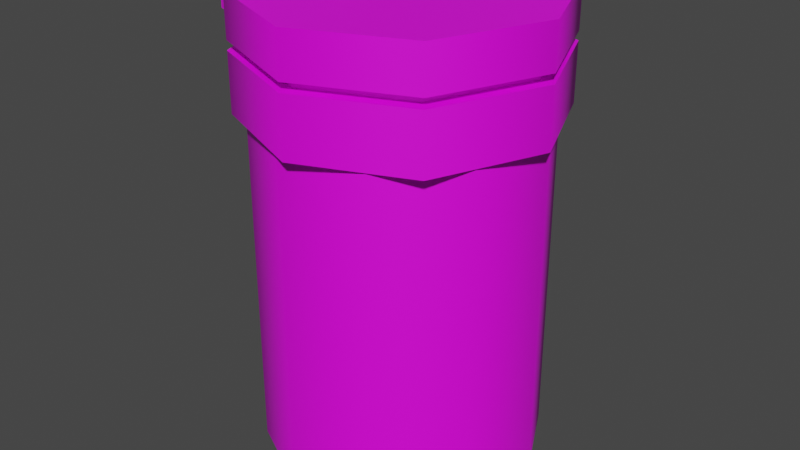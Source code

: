 # Source: bilebomb.blend  (saved by Blender 3.5.3; exported with 4.5.12 LTS)
import bpy
from mathutils import Matrix  # noqa: F401  (used for matrix-valued properties, if any)

bpy.ops.wm.read_factory_settings(use_empty=True)
scene = bpy.context.scene
scene.name = 'Scene'

# ---- images (referenced by path relative to the original .blend; pixels are not part of the script)
import os
ASSET_DIR = os.environ.get("B2B_ASSET_DIR", "")  # directory of the original .blend (textures are referenced by path, not embedded)
HERE = os.path.dirname(os.path.abspath(__file__))  # packed textures are extracted next to this script under _unpacked/

def load_image(name, relpath, width, height, colorspace="sRGB"):
    """Load a texture the original file referenced (path relative to the .blend, or extracted next to this script)."""
    p = next((c for c in (os.path.join(HERE, relpath), os.path.join(ASSET_DIR, relpath)) if relpath and os.path.exists(c)), "")
    if p:
        img = bpy.data.images.load(p, check_existing=True)
        img.name = name
    else:  # same state as the original file: an image datablock whose file is absent (Cycles renders it pink)
        img = bpy.data.images.new(name, width, height)
        img.source = "FILE"
        img.filepath = "//" + (relpath or name)
    img.colorspace_settings.name = colorspace
    return img
img_black50_png = load_image('black50.png', 'black50.png', 1024, 1024, 'sRGB')
img_green_png = load_image('green.png', 'green.png', 1024, 1024, 'sRGB')
img_blank_png = load_image('blank.png', 'blank.png', 1024, 1024, 'sRGB')
img_gray25_png = load_image('gray25.png', 'gray25.png', 1024, 1024, 'sRGB')
img_red_png = load_image('red.png', 'red.png', 1024, 1024, 'sRGB')
img_bilebombsticker_png = load_image('bilebombsticker.png', 'bilebombsticker.png', 1024, 1024, 'sRGB')
img_glass_png = load_image('glass.png', 'glass.png', 1024, 1024, 'sRGB')

# ---- materials (node trees are filled in below, after node groups)
mat_black50 = bpy.data.materials.new('black50')
mat_black50.use_transparent_shadow = False
mat_black50.diffuse_color = (0.0, 0.0, 0.0, 1.0)
mat_black50.roughness = 1.0
mat_green = bpy.data.materials.new('green')
mat_green.use_transparent_shadow = False
mat_green.diffuse_color = (0.102, 0.502, 0.251, 1.0)
mat_green.roughness = 1.0
mat_blank = bpy.data.materials.new('blank')
mat_blank.use_transparent_shadow = False
mat_blank.diffuse_color = (1.0, 1.0, 1.0, 1.0)
mat_blank.roughness = 1.0
mat_gray25 = bpy.data.materials.new('gray25')
mat_gray25.use_transparent_shadow = False
mat_gray25.diffuse_color = (0.251, 0.251, 0.251, 1.0)
mat_gray25.roughness = 1.0
mat_red = bpy.data.materials.new('red')
mat_red.use_transparent_shadow = False
mat_red.diffuse_color = (0.8353, 0.0, 0.0, 1.0)
mat_red.roughness = 1.0
mat_bilebombsticker = bpy.data.materials.new('bilebombsticker')
mat_bilebombsticker.use_transparent_shadow = False
mat_bilebombsticker.roughness = 1.0
mat_glass = bpy.data.materials.new('glass')
mat_glass.use_transparent_shadow = False
mat_glass.diffuse_color = (0.1882, 0.749, 0.749, 1.0)
mat_glass.roughness = 1.0

# ---- material node trees
mat_black50.use_nodes = True; mat_black50.node_tree.nodes.clear()
_N = mat_black50.node_tree.nodes; _L = mat_black50.node_tree.links
n0 = _N.new('ShaderNodeBsdfPrincipled'); n0.name = 'Principled BSDF'; n0.location = (10, 300)
n0.distribution = 'GGX'
n0.subsurface_method = 'RANDOM_WALK_SKIN'
n0.inputs[3].default_value = 1.45
n0.inputs[27].default_value = (0.0, 0.0, 0.0, 1.0)
n0.inputs[28].default_value = 1.0
n1 = _N.new('ShaderNodeOutputMaterial'); n1.name = 'Material Output'; n1.location = (300, 300)
n2 = _N.new('ShaderNodeTexImage'); n2.name = 'Image Texture'; n2.location = (0, 0)
n2.image = img_black50_png
_L.new(n0.outputs[0], n1.inputs[0])
_L.new(n2.outputs[0], n0.inputs[0])
n1.is_active_output = True
mat_green.use_nodes = True; mat_green.node_tree.nodes.clear()
_N = mat_green.node_tree.nodes; _L = mat_green.node_tree.links
n0 = _N.new('ShaderNodeBsdfPrincipled'); n0.name = 'Principled BSDF'; n0.location = (10, 300)
n0.distribution = 'GGX'
n0.subsurface_method = 'RANDOM_WALK_SKIN'
n0.inputs[3].default_value = 1.45
n0.inputs[27].default_value = (0.0, 0.0, 0.0, 1.0)
n0.inputs[28].default_value = 1.0
n1 = _N.new('ShaderNodeOutputMaterial'); n1.name = 'Material Output'; n1.location = (300, 300)
n2 = _N.new('ShaderNodeTexImage'); n2.name = 'Image Texture'; n2.location = (0, 0)
n2.image = img_green_png
_L.new(n0.outputs[0], n1.inputs[0])
_L.new(n2.outputs[0], n0.inputs[0])
n1.is_active_output = True
mat_blank.use_nodes = True; mat_blank.node_tree.nodes.clear()
_N = mat_blank.node_tree.nodes; _L = mat_blank.node_tree.links
n0 = _N.new('ShaderNodeBsdfPrincipled'); n0.name = 'Principled BSDF'; n0.location = (10, 300)
n0.distribution = 'GGX'
n0.subsurface_method = 'RANDOM_WALK_SKIN'
n0.inputs[3].default_value = 1.45
n0.inputs[27].default_value = (0.0, 0.0, 0.0, 1.0)
n0.inputs[28].default_value = 1.0
n1 = _N.new('ShaderNodeOutputMaterial'); n1.name = 'Material Output'; n1.location = (300, 300)
n2 = _N.new('ShaderNodeTexImage'); n2.name = 'Image Texture'; n2.location = (0, 0)
n2.image = img_blank_png
_L.new(n0.outputs[0], n1.inputs[0])
_L.new(n2.outputs[0], n0.inputs[0])
n1.is_active_output = True
mat_gray25.use_nodes = True; mat_gray25.node_tree.nodes.clear()
_N = mat_gray25.node_tree.nodes; _L = mat_gray25.node_tree.links
n0 = _N.new('ShaderNodeBsdfPrincipled'); n0.name = 'Principled BSDF'; n0.location = (10, 300)
n0.distribution = 'GGX'
n0.subsurface_method = 'RANDOM_WALK_SKIN'
n0.inputs[3].default_value = 1.45
n0.inputs[27].default_value = (0.0, 0.0, 0.0, 1.0)
n0.inputs[28].default_value = 1.0
n1 = _N.new('ShaderNodeOutputMaterial'); n1.name = 'Material Output'; n1.location = (300, 300)
n2 = _N.new('ShaderNodeTexImage'); n2.name = 'Image Texture'; n2.location = (0, 0)
n2.image = img_gray25_png
_L.new(n0.outputs[0], n1.inputs[0])
_L.new(n2.outputs[0], n0.inputs[0])
n1.is_active_output = True
mat_red.use_nodes = True; mat_red.node_tree.nodes.clear()
_N = mat_red.node_tree.nodes; _L = mat_red.node_tree.links
n0 = _N.new('ShaderNodeBsdfPrincipled'); n0.name = 'Principled BSDF'; n0.location = (10, 300)
n0.distribution = 'GGX'
n0.subsurface_method = 'RANDOM_WALK_SKIN'
n0.inputs[3].default_value = 1.45
n0.inputs[27].default_value = (0.0, 0.0, 0.0, 1.0)
n0.inputs[28].default_value = 1.0
n1 = _N.new('ShaderNodeOutputMaterial'); n1.name = 'Material Output'; n1.location = (300, 300)
n2 = _N.new('ShaderNodeTexImage'); n2.name = 'Image Texture'; n2.location = (0, 0)
n2.image = img_red_png
_L.new(n0.outputs[0], n1.inputs[0])
_L.new(n2.outputs[0], n0.inputs[0])
n1.is_active_output = True
mat_bilebombsticker.use_nodes = True; mat_bilebombsticker.node_tree.nodes.clear()
_N = mat_bilebombsticker.node_tree.nodes; _L = mat_bilebombsticker.node_tree.links
n0 = _N.new('ShaderNodeBsdfPrincipled'); n0.name = 'Principled BSDF'; n0.location = (10, 300)
n0.distribution = 'GGX'
n0.subsurface_method = 'RANDOM_WALK_SKIN'
n0.inputs[3].default_value = 1.45
n0.inputs[27].default_value = (0.0, 0.0, 0.0, 1.0)
n0.inputs[28].default_value = 1.0
n1 = _N.new('ShaderNodeOutputMaterial'); n1.name = 'Material Output'; n1.location = (300, 300)
n2 = _N.new('ShaderNodeTexImage'); n2.name = 'Image Texture'; n2.location = (0, 0)
n2.image = img_bilebombsticker_png
_L.new(n0.outputs[0], n1.inputs[0])
_L.new(n2.outputs[0], n0.inputs[0])
n1.is_active_output = True
mat_glass.use_nodes = True; mat_glass.node_tree.nodes.clear()
_N = mat_glass.node_tree.nodes; _L = mat_glass.node_tree.links
n0 = _N.new('ShaderNodeBsdfPrincipled'); n0.name = 'Principled BSDF'; n0.location = (10, 300)
n0.distribution = 'GGX'
n0.subsurface_method = 'RANDOM_WALK_SKIN'
n0.inputs[3].default_value = 1.45
n0.inputs[27].default_value = (0.0, 0.0, 0.0, 1.0)
n0.inputs[28].default_value = 1.0
n1 = _N.new('ShaderNodeOutputMaterial'); n1.name = 'Material Output'; n1.location = (300, 300)
n2 = _N.new('ShaderNodeTexImage'); n2.name = 'Image Texture'; n2.location = (0, 0)
n2.image = img_glass_png
_L.new(n0.outputs[0], n1.inputs[0])
_L.new(n2.outputs[0], n0.inputs[0])
n1.is_active_output = True

# ---- world
world_world = bpy.data.worlds.new('World'); scene.world = world_world
world_world.use_nodes = True; world_world.node_tree.nodes.clear()
_N = world_world.node_tree.nodes; _L = world_world.node_tree.links
n0 = _N.new('ShaderNodeOutputWorld'); n0.name = 'World Output'; n0.location = (300, 300)
n1 = _N.new('ShaderNodeBackground'); n1.name = 'Background'; n1.location = (10, 300)
n1.inputs[0].default_value = (0.05088, 0.05088, 0.05088, 1.0)
_L.new(n1.outputs[0], n0.inputs[0])
n0.is_active_output = True
world_world.color = (0.05088, 0.05088, 0.05088)
world_world.use_sun_shadow = False
world_world.sun_shadow_jitter_overblur = 0.0

# ---- meshes
me_mesh = bpy.data.meshes.new('Mesh')
me_mesh.from_pydata([(-0.07526, 0.1477, -0.2926), (-0.02593, -0.1637, -0.2853), (0.02593, 0.1637, -0.2853), (-0.1477, 0.07526, -0.2926), (0.02593, 0.1637, -0.2926), (0.1637, 0.02593, -0.2853), (0.1172, 0.1172, -0.2926), (-0.1637, -0.02593, -0.2926), (-0.02593, -0.1637, -0.2926), (-0.1477, 0.07526, -0.2853), (-0.07526, 0.1477, -0.2853), (-0.1637, -0.02593, -0.2853), (-0.1172, -0.1172, -0.2926), (-0.1172, -0.1172, -0.2853), (0.07526, -0.1477, -0.2853), (0.07526, -0.1477, -0.2926), (0.1477, -0.07526, -0.2853), (0.1477, -0.07526, -0.2926), (0.1172, 0.1172, -0.2853), (0.1637, 0.02593, -0.2926), (0.1438, 0.02278, 0.01771), (0.02278, 0.1438, -0.2835), (-0.103, -0.103, -0.1691), (-0.103, -0.103, 0.09778), (0.02278, 0.1438, 0.09778), (-0.06612, 0.1298, 0.09778), (0.1438, 0.02278, -0.2835), (-0.02278, -0.1438, -0.2835), (0.06612, -0.1298, -0.2835), (0.1298, -0.06612, -0.2835), (-0.103, -0.103, 0.01771), (-0.06612, 0.1298, -0.2835), (-0.1298, 0.06612, -0.2835), (-0.06612, 0.1298, -0.1691), (0.1438, 0.02278, -0.1691), (-0.1438, -0.02278, 0.01771), (0.1298, -0.06612, -0.1691), (0.103, 0.103, 0.01771), (0.103, 0.103, 0.09778), (-0.02278, -0.1438, -0.1691), (-0.02278, -0.1438, 0.01771), (0.103, 0.103, -0.2835), (0.06612, -0.1298, -0.1691), (-0.1298, 0.06612, -0.1691), (0.02278, 0.1438, 0.01771), (0.02278, 0.1438, -0.1691), (-0.06612, 0.1298, 0.01771), (-0.103, -0.103, -0.2835), (-0.1438, -0.02278, -0.2835), (0.06612, -0.1298, 0.09778), (0.1298, -0.06612, 0.01771), (0.103, 0.103, -0.1691), (-0.1438, -0.02278, 0.09778), (-0.1298, 0.06612, 0.01771), (-0.1438, -0.02278, -0.1691), (0.1298, -0.06612, 0.09778), (0.1438, 0.02278, 0.09778), (-0.02278, -0.1438, 0.09778), (-0.1298, 0.06612, 0.09778), (0.06612, -0.1298, 0.01771), (0.1206, -0.1206, 0.2187), (0.1697, -0.00084, 0.2075), (-0.1329, 0.1329, 0.2719), (-0.1194, -0.1194, 0.2075), (0.0009257, -0.187, 0.2187), (-0.187, 0.0009256, 0.2719), (0.1316, 0.1316, 0.2719), (0.0009257, -0.187, 0.2719), (0.187, -0.0009257, 0.2719), (0.1316, 0.1316, 0.2187), (-0.00084, 0.1697, 0.2187), (-0.1206, 0.1206, 0.2187), (-0.1697, 0.00084, 0.2075), (0.1329, -0.1329, 0.2719), (-0.0009256, 0.187, 0.1366), (-0.0009256, 0.187, 0.2075), (0.0009257, -0.187, 0.2075), (0.187, -0.0009257, 0.2187), (0.1316, 0.1316, 0.1366), (0.1194, 0.1194, 0.2075), (-0.00084, 0.1697, 0.2075), (-0.187, 0.0009256, 0.2075), (0.1329, -0.1329, 0.1366), (0.1329, -0.1329, 0.2075), (0.187, -0.0009257, 0.1366), (-0.1329, 0.1329, 0.1366), (-0.1206, 0.1206, 0.2075), (0.187, -0.0009257, 0.2075), (0.1697, -0.00084, 0.2187), (-0.1329, 0.1329, 0.2187), (-0.1194, -0.1194, 0.2187), (-0.187, 0.0009256, 0.2187), (-0.0009256, 0.187, 0.2719), (-0.0009256, 0.187, 0.2187), (0.1194, 0.1194, 0.2187), (-0.1316, -0.1316, 0.2719), (-0.1316, -0.1316, 0.2187), (0.1316, 0.1316, 0.2075), (0.0009257, -0.187, 0.1366), (0.00084, -0.1697, 0.2075), (0.00084, -0.1697, 0.2187), (0.1206, -0.1206, 0.2075), (0.1329, -0.1329, 0.2187), (-0.1316, -0.1316, 0.2075), (-0.1316, -0.1316, 0.1366), (-0.1329, 0.1329, 0.2075), (-0.187, 0.0009256, 0.1366), (-0.1697, 0.00084, 0.2187), (-0.03157, 0.08903, 0.2705), (-0.1485, 0.03518, 0.2494), (-0.1753, -0.03577, 0.2331), (-0.1753, -0.03577, 0.2539), (-0.1883, -0.06944, 0.2331), (-0.1845, -0.03224, 0.2331), (-0.1828, -0.05223, 0.2643), (-0.1845, -0.03224, 0.2539), (-0.1835, -0.03263, 0.2331), (-0.1835, -0.03263, 0.2539), (-0.1893, -0.06907, 0.2539), (-0.1763, -0.03539, 0.2331), (-0.19, -0.04947, 0.2643), (-0.172, -0.027, 0.2277), (-0.191, -0.04908, 0.2227), (-0.1964, -0.06631, 0.2331), (-0.03157, 0.08903, 0.2773), (-0.19, -0.04947, 0.2227), (-0.191, -0.04908, 0.2643), (-0.1577, 0.0387, 0.2494), (-0.172, -0.027, 0.2376), (-0.1485, 0.03518, 0.2376), (-0.1964, -0.06631, 0.2539), (-0.172, -0.027, 0.2494), (-0.1811, -0.02347, 0.2376), (-0.1828, -0.05223, 0.2227), (-0.09431, -0.05016, 0.2705), (-0.1818, -0.05261, 0.2227), (-0.2008, -0.07469, 0.2277), (-0.1916, -0.07821, 0.2594), (-0.09431, -0.05016, 0.2773), (-0.1577, 0.0387, 0.2376), (-0.1763, -0.03539, 0.2539), (-0.191, -0.04908, 0.2752), (-0.1811, -0.02347, 0.2594), (-0.1916, -0.07821, 0.2277), (-0.1883, -0.06944, 0.2539), (-0.172, -0.027, 0.2594), (-0.1811, -0.02347, 0.2277), (-0.1974, -0.06592, 0.2331), (-0.1818, -0.05261, 0.2752), (-0.1893, -0.06907, 0.2331), (-0.1818, -0.05261, 0.2643), (-0.2008, -0.07469, 0.2594), (-0.1974, -0.06592, 0.2539), (-0.191, -0.04908, 0.2118), (-0.1818, -0.05261, 0.2118), (-0.04186, -0.07017, 0.2705), (-0.1811, -0.02347, 0.2494), (0.0181, 0.06445, 0.2773), (-0.04254, -0.06993, 0.2773), (0.01875, 0.06414, 0.2705), (-0.1744, 0.03824, 0.2738), (-0.1493, 0.09938, 0.2705), (-0.1546, 0.08643, 0.2592), (-0.1346, 0.0847, 0.2172), (-0.1375, 0.08752, 0.2189), (-0.1473, 0.09733, 0.2705), (-0.1625, 0.02639, 0.2119), (-0.1526, 0.1, 0.2075), (-0.1776, 0.03891, 0.2075), (-0.1511, 0.09858, 0.1408), (-0.1723, 0.0362, 0.2172), (-0.145, 0.0768, 0.2285), (-0.1776, 0.03891, 0.2119), (-0.1526, 0.1, 0.2119), (-0.1493, 0.09938, 0.2172), (-0.1511, 0.09858, 0.135), (-0.1597, 0.02356, 0.2172), (-0.1375, 0.08752, 0.2075), (-0.1346, 0.0847, 0.2119), (-0.1691, 0.05119, 0.2285), (-0.1597, 0.02356, 0.2119), (-0.1744, 0.03824, 0.2705), (-0.1498, 0.0258, 0.1408), (-0.1498, 0.0258, 0.135), (-0.06665, -0.01379, 0.2705), (-0.1625, 0.02639, 0.2172), (-0.0673, -0.01348, 0.2738), (-0.1722, 0.0361, 0.135), (-0.03921, 0.04632, 0.2705), (-0.1625, 0.02639, 0.2075), (-0.1649, 0.047, 0.2592), (-0.1744, 0.03824, 0.2172), (-0.1504, 0.08224, 0.2592), (-0.1375, 0.08752, 0.2119), (-0.1737, 0.03757, 0.2119), (-0.1473, 0.09733, 0.2738), (-0.08785, 0.06998, 0.2738), (-0.1486, 0.0987, 0.2075), (-0.1473, 0.09733, 0.2172), (-0.1625, 0.02639, 0.2189), (-0.1723, 0.0362, 0.2705), (-0.1594, 0.04156, 0.2285), (-0.1594, 0.04156, 0.2306), (-0.1346, 0.0847, 0.2075), (-0.1171, 0.01075, 0.2738), (-0.1171, 0.01075, 0.2705), (-0.1691, 0.05119, 0.2592), (-0.1375, 0.08752, 0.2172), (-0.1597, 0.02356, 0.2075), (-0.03855, 0.04601, 0.2738), (-0.1493, 0.09938, 0.2738), (-0.1227, 0.08604, 0.1408), (-0.145, 0.0768, 0.2306), (-0.1486, 0.0987, 0.2119), (-0.1546, 0.08643, 0.2285), (-0.1762, 0.03744, 0.135), (-0.1722, 0.0361, 0.1408), (-0.1472, 0.09723, 0.1408), (-0.1737, 0.03757, 0.2075), (-0.1346, 0.0847, 0.2189), (-0.1597, 0.02356, 0.2189), (-0.1227, 0.08604, 0.135), (-0.08785, 0.06998, 0.2705), (-0.1762, 0.03744, 0.1408), (-0.1723, 0.0362, 0.2738), (-0.1472, 0.09723, 0.135), (0.02544, -0.1606, 0.1011), (0.02544, -0.1606, -0.1811), (-0.1689, -0.02675, -0.1811), (-0.1606, 0.02544, -0.1811), (-0.1606, 0.02544, 0.1011), (-0.02675, -0.1689, -0.1811), (-0.02675, -0.1689, 0.1011), (-0.1689, -0.02675, 0.1011), (-0.1209, -0.1209, 0.1011), (-0.1209, -0.1209, -0.1811), (-0.06612, 0.1298, -0.2835), (-0.1298, 0.06612, -0.2835), (-0.1526, 0.1, 0.2075), (-0.1511, 0.09858, 0.1408), (-0.1473, 0.09733, 0.2738), (-0.08785, 0.06998, 0.2738), (-0.1498, 0.0258, 0.1408), (-0.1498, 0.0258, 0.1408), (-0.1498, 0.0258, 0.135), (-0.1498, 0.0258, 0.135), (-0.172, -0.027, 0.2376), (-0.172, -0.027, 0.2376), (-0.1485, 0.03518, 0.2376), (-0.1485, 0.03518, 0.2376), (0.1329, -0.1329, 0.1366), (0.187, -0.0009257, 0.1366), (-0.00084, 0.1697, 0.2187), (-0.1206, 0.1206, 0.2187), (-0.02278, -0.1438, -0.2835), (0.06612, -0.1298, -0.2835), (0.1298, -0.06612, -0.2835), (0.1298, -0.06612, 0.09778), (0.1438, 0.02278, 0.09778), (-0.1776, 0.03891, 0.2119), (-0.1776, 0.03891, 0.2119), (-0.1526, 0.1, 0.2119), (-0.1526, 0.1, 0.2119), (-0.1753, -0.03577, 0.2331), (-0.1753, -0.03577, 0.2331), (-0.1753, -0.03577, 0.2539), (-0.1753, -0.03577, 0.2539), (-0.1346, 0.0847, 0.2189), (-0.1346, 0.0847, 0.2189), (-0.1597, 0.02356, 0.2189), (-0.1597, 0.02356, 0.2189), (-0.1835, -0.03263, 0.2331), (-0.1835, -0.03263, 0.2331), (-0.1835, -0.03263, 0.2539), (-0.1835, -0.03263, 0.2539), (0.0181, 0.06445, 0.2773), (0.0181, 0.06445, 0.2773), (-0.04254, -0.06993, 0.2773), (-0.04254, -0.06993, 0.2773), (-0.1811, -0.02347, 0.2277), (-0.1811, -0.02347, 0.2277), (-0.191, -0.04908, 0.2118), (-0.191, -0.04908, 0.2118), (-0.1818, -0.05261, 0.2227), (-0.1818, -0.05261, 0.2227), (-0.1883, -0.06944, 0.2331), (-0.1883, -0.06944, 0.2331), (0.02593, 0.1637, -0.2853), (0.1172, 0.1172, -0.2853), (-0.1964, -0.06631, 0.2539), (-0.1964, -0.06631, 0.2539), (-0.19, -0.04947, 0.2643), (-0.19, -0.04947, 0.2643), (-0.1375, 0.08752, 0.2075), (-0.1486, 0.0987, 0.2075), (-0.1486, 0.0987, 0.2075), (-0.1723, 0.0362, 0.2705), (-0.1723, 0.0362, 0.2705), (-0.1625, 0.02639, 0.2189), (-0.1625, 0.02639, 0.2189), (-0.02593, -0.1637, -0.2926), (0.07526, -0.1477, -0.2926), (-0.1818, -0.05261, 0.2643), (-0.1818, -0.05261, 0.2643), (-0.1883, -0.06944, 0.2539), (-0.1883, -0.06944, 0.2539), (-0.103, -0.103, 0.09778), (-0.02278, -0.1438, 0.09778), (-0.04186, -0.07017, 0.2705), (-0.04186, -0.07017, 0.2705), (-0.09431, -0.05016, 0.2705), (-0.09431, -0.05016, 0.2705), (-0.1171, 0.01075, 0.2738), (-0.1723, 0.0362, 0.2738), (-0.06612, 0.1298, 0.09778), (-0.1298, 0.06612, 0.09778), (-0.1916, -0.07821, 0.2277), (-0.1916, -0.07821, 0.2277), (-0.2008, -0.07469, 0.2277), (-0.2008, -0.07469, 0.2277), (-0.1916, -0.07821, 0.2594), (-0.1916, -0.07821, 0.2594), (-0.07526, 0.1477, -0.2853), (-0.1477, 0.07526, -0.2853), (-0.1486, 0.0987, 0.2119), (0.0009257, -0.187, 0.2719), (-0.1316, -0.1316, 0.2719), (-0.1493, 0.09938, 0.2172), (-0.1493, 0.09938, 0.2172), (-0.1473, 0.09733, 0.2172), (-0.1763, -0.03539, 0.2331), (-0.1763, -0.03539, 0.2331), (-0.1594, 0.04156, 0.2285), (-0.1594, 0.04156, 0.2285), (-0.1594, 0.04156, 0.2306), (-0.145, 0.0768, 0.2285), (-0.145, 0.0768, 0.2285), (-0.0009256, 0.187, 0.2719), (-0.1329, 0.1329, 0.2719), (-0.1329, 0.1329, 0.2075), (-0.0009256, 0.187, 0.2075), (-0.1974, -0.06592, 0.2539), (-0.1974, -0.06592, 0.2539), (-0.191, -0.04908, 0.2643), (-0.191, -0.04908, 0.2643), (-0.1172, -0.1172, -0.2926), (-0.1744, 0.03824, 0.2705), (-0.1744, 0.03824, 0.2172), (-0.1744, 0.03824, 0.2172), (0.1697, -0.00084, 0.2075), (0.1194, 0.1194, 0.2075), (-0.1649, 0.047, 0.2592), (-0.1649, 0.047, 0.2592), (-0.2008, -0.07469, 0.2594), (-0.2008, -0.07469, 0.2594), (0.187, -0.0009257, 0.2187), (0.1316, 0.1316, 0.2187), (-0.191, -0.04908, 0.2752), (-0.191, -0.04908, 0.2752), (-0.1818, -0.05261, 0.2752), (-0.1818, -0.05261, 0.2752), (-0.145, 0.0768, 0.2306), (-0.1504, 0.08224, 0.2592), (-0.1504, 0.08224, 0.2592), (-0.1722, 0.0361, 0.1408), (-0.1722, 0.0361, 0.1408), (-0.1737, 0.03757, 0.2075), (-0.1737, 0.03757, 0.2075), (0.1194, 0.1194, 0.2187), (0.06612, -0.1298, 0.09778), (-0.187, 0.0009256, 0.2187), (-0.1316, -0.1316, 0.2187), (-0.1546, 0.08643, 0.2285), (-0.1546, 0.08643, 0.2285), (-0.1691, 0.05119, 0.2285), (-0.1691, 0.05119, 0.2285), (0.1316, 0.1316, 0.1366), (-0.172, -0.027, 0.2494), (-0.172, -0.027, 0.2494), (-0.1375, 0.08752, 0.2172), (-0.1375, 0.08752, 0.2172), (-0.06665, -0.01379, 0.2705), (-0.06665, -0.01379, 0.2705), (-0.0673, -0.01348, 0.2738), (-0.0673, -0.01348, 0.2738), (-0.172, -0.027, 0.2277), (-0.172, -0.027, 0.2277), (-0.1818, -0.05261, 0.2118), (-0.1818, -0.05261, 0.2118), (0.0009257, -0.187, 0.1366), (0.1206, -0.1206, 0.2187), (0.00084, -0.1697, 0.2187), (-0.1438, -0.02278, -0.2835), (-0.1316, -0.1316, 0.2075), (0.0009257, -0.187, 0.2075), (-0.1722, 0.0361, 0.135), (-0.1762, 0.03744, 0.135), (-0.1762, 0.03744, 0.135), (-0.03157, 0.08903, 0.2773), (-0.03157, 0.08903, 0.2773), (-0.03157, 0.08903, 0.2705), (-0.03157, 0.08903, 0.2705), (-0.1625, 0.02639, 0.2119), (-0.1625, 0.02639, 0.2119), (-0.1375, 0.08752, 0.2119), (-0.1375, 0.08752, 0.2119), (-0.187, 0.0009256, 0.2075), (0.0009257, -0.187, 0.2187), (-0.03921, 0.04632, 0.2705), (-0.03921, 0.04632, 0.2705), (-0.03855, 0.04601, 0.2738), (-0.03855, 0.04601, 0.2738), (0.1329, -0.1329, 0.2719), (0.187, -0.0009257, 0.2719), (-0.1845, -0.03224, 0.2539), (-0.1845, -0.03224, 0.2539), (-0.1845, -0.03224, 0.2331), (-0.1845, -0.03224, 0.2331), (0.1477, -0.07526, -0.2926), (-0.1723, 0.0362, 0.2172), (-0.1625, 0.02639, 0.2172), (-0.1625, 0.02639, 0.2172), (-0.1485, 0.03518, 0.2494), (-0.1485, 0.03518, 0.2494), (0.1329, -0.1329, 0.2075), (0.187, -0.0009257, 0.2075), (0.1206, -0.1206, 0.2075), (-0.1597, 0.02356, 0.2075), (-0.1597, 0.02356, 0.2075), (-0.1625, 0.02639, 0.2075), (0.02278, 0.1438, -0.2835), (-0.1893, -0.06907, 0.2331), (-0.1893, -0.06907, 0.2331), (-0.1893, -0.06907, 0.2539), (-0.1893, -0.06907, 0.2539), (-0.1493, 0.09938, 0.2738), (-0.1493, 0.09938, 0.2738), (-0.191, -0.04908, 0.2227), (-0.191, -0.04908, 0.2227), (-0.19, -0.04947, 0.2227), (-0.19, -0.04947, 0.2227), (-0.1597, 0.02356, 0.2119), (-0.1597, 0.02356, 0.2172), (-0.08785, 0.06998, 0.2705), (-0.1473, 0.09733, 0.2705), (-0.1473, 0.09733, 0.2705), (-0.1811, -0.02347, 0.2376), (-0.1811, -0.02347, 0.2376), (-0.1811, -0.02347, 0.2494), (-0.1811, -0.02347, 0.2494), (-0.1964, -0.06631, 0.2331), (-0.1964, -0.06631, 0.2331), (-0.1346, 0.0847, 0.2075), (-0.1346, 0.0847, 0.2075), (-0.187, 0.0009256, 0.1366), (-0.1316, -0.1316, 0.1366), (-0.1172, -0.1172, -0.2853), (-0.1637, -0.02593, -0.2853), (-0.1828, -0.05223, 0.2643), (-0.1828, -0.05223, 0.2643), (-0.0009256, 0.187, 0.2187), (-0.09431, -0.05016, 0.2773), (-0.09431, -0.05016, 0.2773), (-0.1744, 0.03824, 0.2738), (-0.1744, 0.03824, 0.2738), (0.1316, 0.1316, 0.2075), (-0.1493, 0.09938, 0.2705), (0.1477, -0.07526, -0.2853), (0.1637, 0.02593, -0.2853), (0.103, 0.103, -0.2835), (-0.187, 0.0009256, 0.2719), (-0.1511, 0.09858, 0.135), (-0.1511, 0.09858, 0.135), (-0.1577, 0.0387, 0.2494), (-0.1577, 0.0387, 0.2494), (0.02593, 0.1637, -0.2926), (-0.07526, 0.1477, -0.2926), (-0.02593, -0.1637, -0.2853), (0.07526, -0.1477, -0.2853), (0.01875, 0.06414, 0.2705), (0.01875, 0.06414, 0.2705), (-0.00084, 0.1697, 0.2075), (-0.1206, 0.1206, 0.2075), (0.02278, 0.1438, 0.09778), (0.103, 0.103, 0.09778), (-0.103, -0.103, -0.2835), (-0.1737, 0.03757, 0.2119), (-0.1329, 0.1329, 0.2187), (-0.1828, -0.05223, 0.2227), (-0.1828, -0.05223, 0.2227), (-0.1375, 0.08752, 0.2189), (-0.1375, 0.08752, 0.2189), (0.1697, -0.00084, 0.2187), (-0.1974, -0.06592, 0.2331), (-0.1974, -0.06592, 0.2331), (-0.1811, -0.02347, 0.2594), (-0.1811, -0.02347, 0.2594), (-0.1472, 0.09723, 0.135), (-0.1546, 0.08643, 0.2592), (-0.1546, 0.08643, 0.2592), (-0.1346, 0.0847, 0.2172), (-0.1346, 0.0847, 0.2119), (-0.1762, 0.03744, 0.1408), (-0.1776, 0.03891, 0.2075), (-0.1472, 0.09723, 0.1408), (-0.1472, 0.09723, 0.1408), (-0.172, -0.027, 0.2594), (-0.172, -0.027, 0.2594), (-0.1691, 0.05119, 0.2592), (-0.1691, 0.05119, 0.2592), (-0.1194, -0.1194, 0.2075), (0.00084, -0.1697, 0.2075), (0.1172, 0.1172, -0.2926), (0.1438, 0.02278, -0.2835), (-0.1227, 0.08604, 0.135), (-0.1227, 0.08604, 0.135), (0.1329, -0.1329, 0.2187), (0.1637, 0.02593, -0.2926), (-0.1577, 0.0387, 0.2376), (-0.1577, 0.0387, 0.2376), (-0.1227, 0.08604, 0.1408), (-0.1227, 0.08604, 0.1408), (0.1316, 0.1316, 0.2719), (-0.1194, -0.1194, 0.2187), (-0.1477, 0.07526, -0.2926), (-0.1438, -0.02278, 0.09778), (-0.1763, -0.03539, 0.2539), (-0.1763, -0.03539, 0.2539), (-0.1697, 0.00084, 0.2075), (-0.1171, 0.01075, 0.2705), (-0.1329, 0.1329, 0.1366), (-0.1637, -0.02593, -0.2926), (-0.0009256, 0.187, 0.1366), (-0.1697, 0.00084, 0.2187)], [], [(476, 512, 17), (9, 457, 456), (456, 1, 14), (14, 16, 468), (468, 288, 14), (288, 287, 14), (287, 10, 14), (8, 345, 531), (531, 3, 476), (476, 4, 512), (512, 19, 17), (17, 15, 8), (485, 22, 54, 48), (513, 34, 36, 29), (50, 55, 369, 59), (35, 525, 58, 53), (43, 53, 46, 33), (407, 516, 73, 325), (22, 30, 35, 54), (376, 97, 425, 251), (486, 218, 189, 403), (40, 307, 306, 30), (509, 352, 192, 498), (386, 264, 284, 387), (481, 70, 368, 79), (444, 240, 241, 443), (444, 466, 435, 240), (17, 8, 531, 476), (271, 273, 415, 416), (315, 52, 23), (23, 57, 315), (49, 257, 258), (258, 38, 24), (24, 314, 315), (49, 258, 24), (254, 47, 392), (392, 237, 236), (236, 21, 41), (41, 26, 256), (256, 255, 254), (487, 91, 65, 338), (404, 402, 421, 207), (232, 231, 227, 226), (223, 239, 471, 397), (313, 297, 529, 312), (12, 13, 11, 7), (48, 54, 43, 32), (256, 254, 392), (31, 33, 45, 430), (293, 405, 178, 453), (460, 487, 338, 337), (63, 90, 533, 528), (46, 25, 483, 44), (290, 450, 493, 152), (96, 407, 325, 326), (294, 324, 405, 293), (265, 526, 330, 263), (230, 229, 228, 233), (168, 218, 486, 260), (418, 467, 478, 301), (528, 533, 71, 86), (44, 483, 484, 37), (446, 448, 474, 518), (442, 163, 267, 269), (0, 322, 2, 475), (497, 504, 520, 515), (410, 383, 381, 408), (419, 297, 346, 347), (532, 75, 97, 376), (251, 425, 424, 250), (34, 20, 50, 36), (461, 398, 400, 311), (33, 46, 44, 45), (39, 40, 30, 22), (335, 212, 334, 332), (29, 36, 42, 28), (231, 232, 234, 235), (6, 18, 5, 517), (355, 69, 66, 68), (413, 95, 67), (301, 478, 477, 300), (522, 470, 95, 413), (61, 101, 511), (359, 357, 354, 321), (84, 82, 98), (87, 465, 76), (93, 356, 370), (253, 107, 252), (107, 523, 252), (391, 390, 88), (94, 391, 88), (78, 98, 104, 74), (510, 72, 80), (72, 482, 80), (350, 61, 511), (62, 470, 92), (67, 412, 413), (104, 106, 74), (106, 85, 74), (78, 84, 98), (340, 339, 406), (406, 103, 340), (239, 223, 503, 238), (76, 83, 87), (77, 102, 64), (64, 371, 77), (103, 76, 465, 340), (370, 89, 93), (238, 503, 259, 261), (371, 370, 356, 77), (69, 460, 337, 66), (7, 11, 323, 524), (53, 58, 25, 46), (522, 92, 470), (523, 391, 94, 252), (349, 492, 60, 426), (430, 45, 51, 469), (169, 504, 497, 472), (30, 306, 525, 35), (161, 181, 463, 436), (28, 42, 39, 27), (294, 167, 262, 324), (286, 305, 320, 317), (403, 189, 427, 180), (454, 81, 105, 530), (178, 405, 379, 500), (517, 5, 467, 418), (516, 355, 68, 73), (364, 502, 396, 187), (388, 316, 318, 282), (346, 297, 313, 464), (279, 281, 437, 417), (300, 477, 13, 12), (154, 153, 280, 385), (495, 414, 344, 358), (146, 496, 507, 121), (292, 126, 115, 274), (439, 116, 113, 438), (120, 117, 272), (433, 431, 488), (303, 458, 527, 111), (291, 289, 341, 343), (440, 122, 494, 451), (142, 141, 360, 145), (353, 342, 147, 319), (331, 489, 135, 110), (319, 147, 437, 281), (506, 266, 264, 386), (133, 432, 285, 283), (304, 434, 459, 302), (196, 204, 384, 411), (194, 213, 173, 172), (272, 125, 123), (140, 114, 433), (320, 305, 150, 148), (328, 372, 499, 161), (279, 417, 414, 495), (317, 387, 284, 286), (506, 148, 150, 266), (353, 358, 344, 342), (276, 479, 401, 399), (447, 519, 248, 246), (350, 511, 510, 80), (310, 308, 278, 462), (191, 198, 380, 170), (27, 39, 22, 485), (42, 59, 40, 39), (449, 378, 423, 473), (130, 120, 272, 123), (277, 275, 124, 138), (233, 228, 235, 234), (500, 379, 491, 268), (336, 333, 374, 373), (530, 105, 75, 532), (475, 2, 18, 6), (112, 149, 118, 144), (444, 329, 327, 466), (51, 37, 20, 34), (521, 242, 244, 514), (91, 96, 326, 65), (452, 429, 366, 177), (86, 71, 70, 481), (469, 51, 34, 513), (505, 295, 367, 365), (36, 50, 59, 42), (32, 43, 33, 31), (403, 180, 176, 420), (79, 368, 492, 349), (309, 480, 157, 158), (395, 215, 175, 225), (508, 179, 348, 181), (41, 256, 392, 236), (45, 44, 37, 51), (441, 501, 163, 442), (524, 323, 322, 0), (119, 140, 433, 488), (99, 100, 90, 63), (455, 393, 81, 454), (199, 270, 219, 164), (37, 484, 56, 20), (389, 394, 393, 455), (20, 56, 55, 50), (529, 382, 186, 312), (247, 377, 156, 132), (194, 166, 193, 213), (395, 225, 221, 245), (131, 128, 249, 422), (241, 209, 409, 443), (216, 243, 211, 217), (218, 168, 502, 364), (108, 159, 155, 134), (362, 361, 214, 162), (429, 452, 428), (59, 369, 307, 40), (491, 329, 444), (296, 334, 351), (299, 419, 420), (198, 191, 174), (490, 363, 212), (361, 171, 214), (195, 210, 160, 224), (9, 456, 14, 10), (348, 372, 328), (499, 181, 161), (294, 504, 169, 167), (315, 57, 49, 24), (375, 202, 190, 206), (224, 204, 196, 195), (200, 445, 222, 205), (366, 197, 177), (491, 379, 329), (296, 298, 334), (351, 363, 296), (363, 165, 296), (299, 297, 419), (380, 185, 170), (375, 201, 202), (490, 165, 363), (212, 334, 490), (334, 298, 490), (348, 179, 372), (499, 508, 181), (205, 222, 188, 184), (420, 176, 220, 299), (208, 203, 501, 441), (250, 424, 394, 389), (129, 139, 127, 109), (364, 187, 183, 182), (54, 35, 53, 43), (426, 60, 100, 99), (137, 151, 136, 143)])
me_mesh.polygons.foreach_set('use_smooth', [True] * 251)
me_mesh.polygons.foreach_set('material_index', [0, 0, 0, 0, 0, 0, 0, 0, 0, 0, 0, 0, 1, 1, 1, 1, 1, 2, 1, 2, 4, 1, 4, 3, 2, 4, 4, 0, 3, 1, 1, 1, 1, 1, 1, 1, 1, 1, 1, 1, 2, 4, 5, 4, 4, 0, 1, 1, 1, 4, 2, 2, 1, 3, 2, 4, 3, 5, 4, 0, 2, 1, 3, 4, 0, 4, 4, 4, 2, 2, 1, 3, 1, 1, 4, 1, 5, 0, 2, 2, 0, 2, 2, 3, 2, 2, 2, 2, 2, 2, 2, 2, 2, 2, 2, 2, 2, 2, 2, 2, 2, 2, 4, 2, 2, 2, 2, 2, 4, 2, 2, 0, 1, 2, 2, 2, 1, 4, 1, 4, 1, 4, 3, 4, 2, 4, 0, 2, 4, 3, 4, 3, 0, 3, 3, 3, 3, 3, 3, 3, 3, 3, 3, 3, 3, 3, 3, 3, 3, 3, 4, 4, 3, 3, 3, 4, 3, 3, 3, 3, 3, 3, 2, 3, 4, 1, 1, 3, 3, 3, 5, 4, 4, 2, 0, 3, 4, 1, 4, 2, 4, 2, 1, 4, 1, 1, 4, 2, 3, 4, 4, 1, 1, 4, 0, 3, 2, 2, 4, 1, 2, 1, 4, 3, 4, 4, 3, 4, 4, 4, 3, 4, 4, 1, 4, 4, 4, 4, 4, 4, 4, 0, 4, 4, 4, 1, 4, 4, 4, 4, 4, 4, 4, 4, 4, 4, 4, 4, 4, 4, 4, 4, 4, 4, 4, 2, 3, 4, 1, 2, 3])
_uv = me_mesh.uv_layers.new(name='UVMap')
_uv.uv.foreach_set('vector', [0.0, 0.0, 0.0, 0.0, 0.0, 0.0, 0.0, 0.0, 0.0, 0.0, 0.0, 0.0, 0.0, 0.0, 0.0, 0.0, 0.0, 0.0, 0.0, 0.0, 0.0, 0.0, 0.0, 0.0, 0.0, 0.0, 0.0, 0.0, 0.0, 0.0, 0.0, 0.0, 0.0, 0.0, 0.0, 0.0, 0.0, 0.0, 0.0, 0.0, 0.0, 0.0, 0.0, 0.0, 0.0, 0.0, 0.0, 0.0, 0.0, 0.0, 0.0, 0.0, 0.0, 0.0, 0.0, 0.0, 0.0, 0.0, 0.0, 0.0, 0.0, 0.0, 0.0, 0.0, 0.0, 0.0, 0.0, 0.0, 0.0, 0.0, 0.0, 0.0, 0.0, 0.0, 0.0, 0.0, 0.0, 0.0, 0.0, 0.0, 0.0, 0.0, 0.0, 0.0, 0.0, 0.0, 0.0, 0.0, 0.0, 0.0, 0.0, 0.0, 0.0, 0.0, 0.0, 0.0, 0.0, 0.0, 0.0, 0.0, 0.0, 0.0, 0.0, 0.0, 0.0, 0.0, 0.0, 0.0, 0.0, 0.0, 0.0, 0.0, 0.0, 0.0, 0.0, 0.0, 0.0, 0.0, 0.0, 0.0, 0.0, 0.0, 0.0, 0.0, 0.0, 0.0, 0.0, 0.0, 0.0, 0.0, 0.0, 0.0, 0.0, 0.0, 0.0, 0.0, 0.0, 0.0, 0.0, 0.0, 0.0, 0.0, 0.0, 0.0, 0.0, 0.0, 0.0, 0.0, 0.0, 0.0, 0.0, 0.0, 0.0, 0.0, 0.0, 0.0, 0.0, 0.0, 0.0, 0.0, 0.0, 0.0, 0.0, 0.0, 0.0, 0.0, 0.0, 0.0, 0.0, 0.0, 0.0, 0.0, 0.0, 0.0, 0.0, 0.0, 0.0, 0.0, 0.0, 0.0, 0.0, 0.0, 0.0, 0.0, 0.0, 0.0, 0.0, 0.0, 0.0, 0.0, 0.0, 0.0, 0.0, 0.0, 0.0, 0.0, 0.0, 0.0, 0.0, 0.0, 0.0, 0.0, 0.0, 0.0, 0.0, 0.0, 0.0, 0.0, 0.0, 0.0, 0.0, 0.0, 0.0, 0.0, 0.0, 0.0, 0.0, 0.0, 0.0, 0.0, 0.0, 0.0, 0.0, 0.0, 0.0, 0.0, 0.0, 0.0, 0.0, 0.0, 0.0, 0.0, 0.0, 0.0, 0.0, 0.0, 0.0, 0.0, 0.0, 0.0, 0.0, 0.0, 0.0, 0.0, 0.0, 0.0, 0.0, 0.0, 0.0, 0.0, 0.0, 0.0, 0.0, 0.0, 0.0, 0.0, 0.0, 0.0, 0.0, 0.0, 0.0, 0.0, 0.0, 0.0, 0.0, 0.0, 0.0, 0.0, 0.0, 0.0, 0.0, 0.0, 0.0, 0.0, 0.0, 0.0, 0.0, 0.0, 0.0, 0.0, 0.0, 0.0, 0.0, 0.0, 0.0, 0.0, 0.0, 0.0, 0.0, 0.0, 0.8333, 1.0, 0.8333, 9.441e-05, 0.9999, 9.435e-05, 0.9999, 1.0, 0.0, 0.0, 0.0, 0.0, 0.0, 0.0, 0.0, 0.0, 0.0, 0.0, 0.0, 0.0, 0.0, 0.0, 0.0, 0.0, 0.0, 0.0, 0.0, 0.0, 0.0, 0.0, 0.0, 0.0, 0.0, 0.0, 0.0, 0.0, 0.0, 0.0, 0.0, 0.0, 0.0, 0.0, 0.0, 0.0, 0.0, 0.0, 0.0, 0.0, 0.0, 0.0, 0.0, 0.0, 0.0, 0.0, 0.0, 0.0, 0.0, 0.0, 0.0, 0.0, 0.0, 0.0, 0.0, 0.0, 0.0, 0.0, 0.0, 0.0, 0.0, 0.0, 0.0, 0.0, 0.0, 0.0, 0.0, 0.0, 0.0, 0.0, 0.0, 0.0, 0.0, 0.0, 0.0, 0.0, 0.0, 0.0, 0.0, 0.0, 0.0, 0.0, 0.0, 0.0, 0.0, 0.0, 0.0, 0.0, 0.0, 0.0, 0.0, 0.0, 0.0, 0.0, 0.0, 0.0, 0.0, 0.0, 0.0, 0.0, 0.0, 0.0, 0.0, 0.0, 0.0, 0.0, 0.0, 0.0, 0.0, 0.0, 9.433e-05, 1.0, 9.436e-05, 9.435e-05, 0.1667, 9.435e-05, 0.1667, 1.0, 0.0, 0.0, 0.0, 0.0, 0.0, 0.0, 0.0, 0.0, 0.0, 0.0, 0.0, 0.0, 0.0, 0.0, 0.0, 0.0, 0.0, 0.0, 0.0, 0.0, 0.0, 0.0, 0.0, 0.0, 0.0, 0.0, 0.0, 0.0, 0.0, 0.0, 0.0, 0.0, 0.0, 0.0, 0.0, 0.0, 0.0, 0.0, 0.0, 0.0, 0.0, 0.0, 0.0, 0.0, 0.0, 0.0, 0.0, 0.0, 0.0, 0.0, 0.0, 0.0, 0.0, 0.0, 0.0, 0.0, 0.0, 0.0, 0.0, 0.0, 0.0, 0.0, 0.0, 0.0, 0.0, 0.0, 0.0, 0.0, 0.0, 0.0, 0.0, 0.0, 0.0, 0.0, 0.0, 0.0, 0.0, 0.0, 0.0, 0.0, 0.0, 0.0, 0.0, 0.0, 0.0, 0.0, 0.0, 0.0, 0.0, 0.0, 0.0, 0.0, 0.0, 0.0, 0.0, 0.0, 0.0, 0.0, 0.0, 0.0, 0.0, 0.0, 0.0, 0.0, 0.0, 0.0, 0.0, 0.0, 0.0, 0.0, 0.0, 0.0, 0.0, 0.0, 0.0, 0.0, 0.0, 0.0, 0.0, 0.0, 0.0, 0.0, 0.0, 0.0, 0.0, 0.0, 0.0, 0.0, 0.0, 0.0, 0.0, 0.0, 0.0, 0.0, 0.0, 0.0, 0.0, 0.0, 0.0, 0.0, 0.0, 0.0, 0.0, 0.0, 0.8333, 9.441e-05, 0.8333, 1.0, 0.5, 1.0, 0.5, 9.441e-05, 0.0, 0.0, 0.0, 0.0, 0.0, 0.0, 0.0, 0.0, 0.0, 0.0, 0.0, 0.0, 0.0, 0.0, 0.0, 0.0, 0.0, 0.0, 0.0, 0.0, 0.0, 0.0, 0.0, 0.0, 0.0, 0.0, 0.0, 0.0, 0.0, 0.0, 0.0, 0.0, 0.0, 0.0, 0.0, 0.0, 0.0, 0.0, 0.0, 0.0, 0.0, 0.0, 0.0, 0.0, 0.0, 0.0, 0.0, 0.0, 0.0, 0.0, 0.0, 0.0, 0.0, 0.0, 0.0, 0.0, 0.0, 0.0, 0.0, 0.0, 0.0, 0.0, 0.0, 0.0, 0.0, 0.0, 0.0, 0.0, 0.0, 0.0, 0.0, 0.0, 0.0, 0.0, 0.0, 0.0, 0.0, 0.0, 0.0, 0.0, 0.0, 0.0, 0.0, 0.0, 0.0, 0.0, 0.0, 0.0, 0.0, 0.0, 0.0, 0.0, 0.0, 0.0, 0.0, 0.0, 0.0, 0.0, 0.0, 0.0, 0.0, 0.0, 0.0, 0.0, 0.0, 0.0, 0.0, 0.0, 0.0, 0.0, 0.0, 0.0, 0.0, 0.0, 0.0, 0.0, 0.0, 0.0, 0.0, 0.0, 0.0, 0.0, 0.0, 0.0, 0.0, 0.0, 0.0, 0.0, 0.0, 0.0, 0.0, 0.0, 0.0, 0.0, 0.0, 0.0, 0.0, 0.0, 0.0, 0.0, 0.0, 0.0, 0.0, 0.0, 0.0, 0.0, 0.0, 0.0, 0.0, 0.0, 0.0, 0.0, 0.0, 0.0, 0.0, 0.0, 0.0, 0.0, 0.0, 0.0, 0.0, 0.0, 0.0, 0.0, 0.0, 0.0, 0.0, 0.0, 0.0, 0.0, 0.0, 0.0, 0.0, 0.0, 0.0, 0.0, 0.0, 0.0, 0.0, 0.0, 0.0, 0.0, 0.0, 0.0, 0.0, 0.0, 0.0, 0.0, 0.0, 0.0, 0.0, 0.0, 0.0, 0.0, 0.0, 0.0, 0.0, 0.0, 0.0, 0.0, 0.0, 0.0, 0.0, 0.0, 0.0, 0.0, 0.0, 0.0, 0.0, 0.0, 0.0, 0.0, 0.0, 0.0, 0.0, 0.0, 0.0, 0.0, 0.0, 0.0, 0.0, 0.0, 0.0, 0.0, 0.0, 0.0, 0.0, 0.0, 0.0, 0.0, 0.0, 0.0, 0.0, 0.0, 0.0, 0.0, 0.0, 0.0, 0.0, 0.0, 0.0, 0.0, 0.0, 0.0, 0.0, 0.0, 0.0, 0.0, 0.0, 0.0, 0.0, 0.0, 0.0, 0.0, 0.0, 0.0, 0.0, 0.0, 0.0, 0.0, 0.0, 0.0, 0.0, 0.0, 0.0, 0.0, 0.0, 0.0, 0.0, 0.0, 0.0, 0.0, 0.0, 0.0, 0.0, 0.0, 0.0, 0.0, 0.0, 0.0, 0.0, 0.0, 0.0, 0.0, 0.0, 0.0, 0.0, 0.0, 0.0, 0.0, 0.0, 0.0, 0.0, 0.0, 0.0, 0.0, 0.0, 0.0, 0.0, 0.0, 0.0, 0.0, 0.0, 0.0, 0.0, 0.0, 0.0, 0.0, 0.0, 0.0, 0.0, 0.0, 0.0, 0.0, 0.0, 0.0, 0.0, 0.0, 0.0, 0.0, 0.0, 0.0, 0.0, 0.0, 0.0, 0.0, 0.0, 0.0, 0.0, 0.0, 0.0, 0.0, 0.0, 0.0, 0.0, 0.0, 0.0, 0.0, 0.0, 0.0, 0.0, 0.0, 0.0, 0.0, 0.0, 0.0, 0.0, 0.0, 0.0, 0.0, 0.0, 0.0, 0.0, 0.0, 0.0, 0.0, 0.0, 0.0, 0.0, 0.0, 0.0, 0.0, 0.0, 0.0, 0.0, 0.0, 0.0, 0.0, 0.0, 0.0, 0.0, 0.0, 0.0, 0.0, 0.0, 0.0, 0.0, 0.0, 0.0, 0.0, 0.0, 0.0, 0.0, 0.0, 0.0, 0.0, 0.0, 0.0, 0.0, 0.0, 0.0, 0.0, 0.0, 0.0, 0.0, 0.0, 0.0, 0.0, 0.0, 0.0, 0.0, 0.0, 0.0, 0.0, 0.0, 0.0, 0.0, 0.0, 0.0, 0.0, 0.0, 0.0, 0.0, 0.0, 0.0, 0.0, 0.0, 0.0, 0.0, 0.0, 0.0, 0.0, 0.0, 0.0, 0.0, 0.0, 0.0, 0.0, 0.0, 0.0, 0.0, 0.0, 0.0, 0.0, 0.0, 0.0, 0.0, 0.0, 0.0, 0.0, 0.0, 0.0, 0.0, 0.0, 0.0, 0.0, 0.0, 0.0, 0.0, 0.0, 0.0, 0.0, 0.0, 0.0, 0.0, 0.0, 0.0, 0.0, 0.0, 0.0, 0.0, 0.0, 0.0, 0.0, 0.0, 0.0, 0.0, 0.0, 0.0, 0.0, 0.0, 0.0, 0.0, 0.0, 0.0, 0.0, 0.0, 0.0, 0.0, 0.0, 0.0, 0.0, 0.0, 0.0, 0.0, 0.0, 0.0, 0.0, 0.0, 0.0, 0.0, 0.0, 0.0, 0.0, 0.0, 0.0, 0.0, 0.0, 0.0, 0.0, 0.0, 0.0, 0.0, 0.0, 0.0, 0.0, 0.0, 0.0, 0.0, 0.0, 0.0, 0.0, 0.0, 0.0, 0.0, 0.0, 0.0, 0.0, 0.0, 0.0, 0.0, 0.0, 0.0, 0.0, 0.0, 0.0, 0.0, 0.0, 0.0, 0.0, 0.0, 0.0, 0.0, 0.0, 0.0, 0.0, 0.0, 0.0, 0.0, 0.0, 0.0, 0.0, 0.0, 0.0, 0.0, 0.0, 0.0, 0.0, 0.0, 0.0, 0.0, 0.0, 0.0, 0.0, 0.0, 0.0, 0.0, 0.0, 0.0, 0.0, 0.0, 0.0, 0.0, 0.0, 0.0, 0.0, 0.0, 0.0, 0.0, 0.0, 0.0, 0.0, 0.0, 0.0, 0.0, 0.0, 0.0, 0.0, 0.0, 0.0, 0.0, 0.0, 0.0, 0.0, 0.0, 0.0, 0.0, 0.0, 0.0, 0.0, 0.0, 0.0, 0.0, 0.0, 0.0, 0.0, 0.0, 0.0, 0.0, 0.0, 0.0, 0.0, 0.0, 0.0, 0.0, 0.0, 0.0, 0.0, 0.0, 0.0, 0.0, 0.0, 0.0, 0.0, 0.0, 0.0, 0.0, 0.0, 0.0, 0.0, 0.0, 0.0, 0.0, 0.0, 0.0, 0.0, 0.0, 0.0, 0.0, 0.0, 0.0, 0.0, 0.0, 0.0, 0.0, 0.0, 0.0, 0.0, 0.0, 0.0, 0.0, 0.0, 0.0, 0.0, 0.0, 0.0, 0.0, 0.0, 0.0, 0.0, 0.0, 0.0, 0.0, 0.0, 0.0, 0.0, 0.0, 0.0, 0.0, 0.0, 0.0, 0.0, 0.0, 0.0, 0.0, 0.0, 0.0, 0.0, 0.0, 0.0, 0.0, 0.0, 0.0, 0.0, 0.0, 0.0, 0.0, 0.0, 0.0, 0.0, 0.0, 0.0, 0.0, 0.0, 0.0, 0.0, 0.0, 0.0, 0.1667, 1.0, 0.1667, 9.435e-05, 0.5, 9.441e-05, 0.5, 1.0, 0.0, 0.0, 0.0, 0.0, 0.0, 0.0, 0.0, 0.0, 0.0, 0.0, 0.0, 0.0, 0.0, 0.0, 0.0, 0.0, 0.0, 0.0, 0.0, 0.0, 0.0, 0.0, 0.0, 0.0, 0.0, 0.0, 0.0, 0.0, 0.0, 0.0, 0.0, 0.0, 0.0, 0.0, 0.0, 0.0, 0.0, 0.0, 0.0, 0.0, 0.0, 0.0, 0.0, 0.0, 0.0, 0.0, 0.0, 0.0, 0.0, 0.0, 0.0, 0.0, 0.0, 0.0, 0.0, 0.0, 0.0, 0.0, 0.0, 0.0, 0.0, 0.0, 0.0, 0.0, 0.0, 0.0, 0.0, 0.0, 0.0, 0.0, 0.0, 0.0, 0.0, 0.0, 0.0, 0.0, 0.0, 0.0, 0.0, 0.0, 0.0, 0.0, 0.0, 0.0, 0.0, 0.0, 0.0, 0.0, 0.0, 0.0, 0.0, 0.0, 0.0, 0.0, 0.0, 0.0, 0.0, 0.0, 0.0, 0.0, 0.0, 0.0, 0.0, 0.0, 0.0, 0.0, 0.0, 0.0, 0.0, 0.0, 0.0, 0.0, 0.0, 0.0, 0.0, 0.0, 0.0, 0.0, 0.0, 0.0, 0.0, 0.0, 0.0, 0.0, 0.0, 0.0, 0.0, 0.0, 0.0, 0.0, 0.0, 0.0, 0.0, 0.0, 0.0, 0.0, 0.0, 0.0, 0.0, 0.0, 0.0, 0.0, 0.0, 0.0, 0.0, 0.0, 0.0, 0.0, 0.0, 0.0, 0.0, 0.0, 0.0, 0.0, 0.0, 0.0, 0.0, 0.0, 0.0, 0.0, 0.0, 0.0, 0.0, 0.0, 0.0, 0.0, 0.0, 0.0, 0.0, 0.0, 0.0, 0.0, 0.0, 0.0, 0.0, 0.0, 0.0, 0.0, 0.0, 0.0, 0.0, 0.0, 0.0, 0.0, 0.0, 0.0, 0.0, 0.0, 0.0, 0.0, 0.0, 0.0, 0.0, 0.0, 0.0, 0.0, 0.0, 0.0, 0.0, 0.0, 0.0, 0.0, 0.0, 0.0, 0.0, 0.0, 0.0, 0.0, 0.0, 0.0, 0.0, 0.0, 0.0, 0.0, 0.0, 0.0, 0.0, 0.0, 0.0, 0.0, 0.0, 0.0, 0.0, 0.0, 0.0, 0.0, 0.0, 0.0, 0.0, 0.0, 0.0, 0.0, 0.0, 0.0, 0.0, 0.0, 0.0, 0.0, 0.0, 0.0, 0.0, 0.0, 0.0, 0.0, 0.0, 0.0, 0.0, 0.0, 0.0, 0.0, 0.0, 0.0, 0.0, 0.0, 0.0, 0.0, 0.0, 0.0, 0.0, 0.0, 0.0, 0.0, 0.0, 0.0, 0.0, 0.0, 0.0, 0.0, 0.0, 0.0, 0.0, 0.0, 0.0, 0.0, 0.0, 0.0, 0.0, 0.0, 0.0, 0.0, 0.0, 0.0, 0.0, 0.0, 0.0, 0.0, 0.0, 0.0, 0.0, 0.0, 0.0, 0.0, 0.0, 0.0, 0.0, 0.0, 0.0, 0.0, 0.0, 0.0, 0.0, 0.0, 0.0, 0.0, 0.0, 0.0, 0.0, 0.0, 0.0, 0.0, 0.0, 0.0, 0.0, 0.0, 0.0, 0.0, 0.0, 0.0, 0.0, 0.0, 0.0, 0.0, 0.0, 0.0, 0.0, 0.0, 0.0, 0.0, 0.0, 0.0, 0.0, 0.0, 0.0, 0.0, 0.0, 0.0, 0.0, 0.0, 0.0, 0.0, 0.0, 0.0, 0.0, 0.0, 0.0, 0.0, 0.0, 0.0, 0.0, 0.0, 0.0, 0.0, 0.0, 0.0, 0.0, 0.0, 0.0, 0.0, 0.0, 0.0, 0.0, 0.0, 0.0, 0.0, 0.0, 0.0, 0.0, 0.0, 0.0, 0.0, 0.0, 0.0, 0.0, 0.0, 0.0, 0.0, 0.0, 0.0, 0.0, 0.0, 0.0, 0.0, 0.0, 0.0, 0.0, 0.0, 0.0, 0.0, 0.0, 0.0, 0.0, 0.0, 0.0, 0.0, 0.0, 0.0, 0.0, 0.0, 0.0, 0.0, 0.0, 0.0, 0.0, 0.0, 0.0, 0.0, 0.0, 0.0, 0.0, 0.0, 0.0, 0.0, 0.0, 0.0, 0.0, 0.0, 0.0, 0.0, 0.0, 0.0, 0.0, 0.0, 0.0, 0.0, 0.0, 0.0, 0.0, 0.0, 0.0, 0.0, 0.0, 0.0, 0.0, 0.0, 0.0, 0.0, 0.0, 0.0, 0.0, 0.0, 0.0, 0.0, 0.0, 0.0, 0.0, 0.0, 0.0, 0.0, 0.0, 0.0, 0.0, 0.0, 0.0, 0.0, 0.0, 0.0, 0.0, 0.0, 0.0, 0.0, 0.0, 0.0, 0.0, 0.0, 0.0, 0.0, 0.0, 0.0, 0.0, 0.0, 0.0, 0.0, 0.0, 0.0, 0.0, 0.0, 0.0, 0.0, 0.0, 0.0, 0.0, 0.0, 0.0, 0.0, 0.0, 0.0, 0.0, 0.0, 0.0, 0.0, 0.0, 0.0, 0.0, 0.0, 0.0, 0.0, 0.0, 0.0, 0.0, 0.0, 0.0, 0.0, 0.0, 0.0, 0.0, 0.0, 0.0, 0.0, 0.0, 0.0, 0.0, 0.0, 0.0, 0.0, 0.0, 0.0, 0.0, 0.0, 0.0, 0.0, 0.0, 0.0, 0.0, 0.0, 0.0, 0.0, 0.0, 0.0, 0.0, 0.0, 0.0, 0.0, 0.0, 0.0, 0.0, 0.0, 0.0, 0.0, 0.0, 0.0, 0.0, 0.0, 0.0, 0.0, 0.0, 0.0, 0.0, 0.0, 0.0, 0.0, 0.0, 0.0, 0.0, 0.0, 0.0, 0.0, 0.0, 0.0, 0.0, 0.0, 0.0, 0.0, 0.0, 0.0, 0.0, 0.0, 0.0, 0.0, 0.0, 0.0, 0.0, 0.0, 0.0, 0.0, 0.0, 0.0, 0.0, 0.0, 0.0, 0.0, 0.0, 0.0, 0.0, 0.0, 0.0, 0.0, 0.0, 0.0, 0.0, 0.0, 0.0, 0.0, 0.0, 0.0, 0.0, 0.0])
me_mesh.materials.append(mat_black50)
me_mesh.materials.append(mat_green)
me_mesh.materials.append(mat_blank)
me_mesh.materials.append(mat_gray25)
me_mesh.materials.append(mat_red)
me_mesh.materials.append(mat_bilebombsticker)
me_mesh.update()
me_mesh_001 = bpy.data.meshes.new('Mesh.001')
me_mesh_001.from_pydata([(0.1524, -0.07763, -0.2853), (0.1524, -0.07763, -0.1811), (0.07763, -0.1524, -0.1811), (0.1524, -0.07763, 0.1011), (0.1689, 0.02675, 0.1011), (0.1689, 0.02675, 0.1961), (-0.1524, 0.07763, -0.2853), (-0.07763, 0.1524, -0.1811), (0.02544, -0.1606, 0.1011), (0.02544, -0.1606, 0.1961), (0.1689, 0.02675, -0.1811), (0.02544, -0.1606, -0.1811), (-0.07763, 0.1524, -0.2853), (-0.1209, -0.1209, -0.1811), (-0.02675, -0.1689, -0.2853), (-0.1606, 0.02544, -0.2853), (-0.1606, 0.02544, -0.1811), (-0.1689, -0.02675, -0.2853), (-0.1606, 0.02544, 0.1011), (-0.02675, -0.1689, 0.1961), (0.1524, -0.07763, 0.1961), (0.07763, -0.1524, 0.1961), (0.02675, 0.1689, 0.1961), (-0.07763, 0.1524, 0.1961), (-0.1606, 0.02544, 0.1961), (0.02675, 0.1689, -0.2853), (0.02544, -0.1606, -0.2853), (-0.1689, -0.02675, 0.1011), (-0.1209, -0.1209, 0.1011), (-0.02675, -0.1689, 0.1011), (0.1689, 0.02675, -0.2853), (-0.1524, 0.07763, 0.1961), (0.07763, -0.1524, 0.1011), (0.1209, 0.1209, -0.2853), (0.1209, 0.1209, 0.1961), (-0.1524, 0.07763, 0.1011), (-0.1689, -0.02675, -0.1811), (-0.1209, -0.1209, -0.2853), (-0.07763, 0.1524, 0.1011), (0.1209, 0.1209, 0.1011), (0.02675, 0.1689, 0.1011), (0.1209, 0.1209, -0.1811), (0.07763, -0.1524, -0.2853), (0.02675, 0.1689, -0.1811), (-0.02675, -0.1689, -0.1811), (-0.1689, -0.02675, 0.1961), (-0.1209, -0.1209, 0.1961), (-0.1524, 0.07763, -0.1811), (-0.1606, 0.02544, -0.2853), (-0.1689, -0.02675, -0.2853), (0.1524, -0.07763, 0.1961), (0.07763, -0.1524, 0.1961), (-0.1689, -0.02675, 0.1961), (-0.1209, -0.1209, 0.1961), (0.1524, -0.07763, -0.2853), (0.1689, 0.02675, -0.2853), (-0.02675, -0.1689, -0.2853), (0.02544, -0.1606, -0.2853), (0.02675, 0.1689, -0.2853), (0.1209, 0.1209, -0.2853), (-0.1209, -0.1209, -0.2853), (0.07763, -0.1524, -0.2853), (-0.1606, 0.02544, 0.1961), (0.02544, -0.1606, 0.1961), (-0.02675, -0.1689, 0.1961), (0.02675, 0.1689, 0.1961), (0.1209, 0.1209, 0.1961), (-0.1524, 0.07763, 0.1961), (-0.07763, 0.1524, 0.1961), (-0.1524, 0.07763, -0.2853), (-0.07763, 0.1524, -0.2853), (0.1689, 0.02675, 0.1961)], [], [(27, 52, 62, 18), (25, 43, 41, 59), (48, 16, 47, 69), (4, 71, 50, 3), (29, 64, 53, 28), (59, 41, 10, 30), (2, 32, 8, 11), (54, 1, 2, 61), (28, 53, 52, 27), (69, 47, 7, 70), (34, 24, 9, 5), (38, 23, 65, 40), (16, 18, 35, 47), (1, 3, 32, 2), (10, 4, 3, 1), (61, 2, 11, 26), (70, 7, 43, 25), (43, 40, 39, 41), (41, 39, 4, 10), (7, 38, 40, 43), (32, 51, 63, 8), (35, 67, 23, 38), (40, 65, 66, 39), (49, 36, 16, 48), (39, 66, 71, 4), (47, 35, 38, 7), (8, 63, 64, 29), (3, 50, 51, 32), (60, 13, 36, 49), (33, 57, 15, 58), (24, 45, 46), (46, 19, 9), (9, 21, 20), (20, 5, 9), (34, 22, 24), (22, 68, 24), (68, 31, 24), (24, 46, 9), (14, 37, 57), (37, 17, 15), (15, 6, 12), (37, 15, 57), (0, 42, 57), (15, 12, 58), (55, 0, 57), (26, 11, 44, 56), (30, 10, 1, 54), (33, 55, 57), (18, 62, 67, 35), (56, 44, 13, 60)])
me_mesh_001.polygons.foreach_set('use_smooth', [True] * 50)
_uv = me_mesh_001.uv_layers.new(name='UVMap')
_uv.uv.foreach_set('vector', [0.0, 0.0, 0.0, 0.0, 0.0, 0.0, 0.0, 0.0, 0.0, 0.0, 0.0, 0.0, 0.0, 0.0, 0.0, 0.0, 0.0, 0.0, 0.0, 0.0, 0.0, 0.0, 0.0, 0.0, 0.0, 0.0, 0.0, 0.0, 0.0, 0.0, 0.0, 0.0, 0.0, 0.0, 0.0, 0.0, 0.0, 0.0, 0.0, 0.0, 0.0, 0.0, 0.0, 0.0, 0.0, 0.0, 0.0, 0.0, 0.0, 0.0, 0.0, 0.0, 0.0, 0.0, 0.0, 0.0, 0.0, 0.0, 0.0, 0.0, 0.0, 0.0, 0.0, 0.0, 0.0, 0.0, 0.0, 0.0, 0.0, 0.0, 0.0, 0.0, 0.0, 0.0, 0.0, 0.0, 0.0, 0.0, 0.0, 0.0, 0.0, 0.0, 0.0, 0.0, 0.0, 0.0, 0.0, 0.0, 0.0, 0.0, 0.0, 0.0, 0.0, 0.0, 0.0, 0.0, 0.0, 0.0, 0.0, 0.0, 0.0, 0.0, 0.0, 0.0, 0.0, 0.0, 0.0, 0.0, 0.0, 0.0, 0.0, 0.0, 0.0, 0.0, 0.0, 0.0, 0.0, 0.0, 0.0, 0.0, 0.0, 0.0, 0.0, 0.0, 0.0, 0.0, 0.0, 0.0, 0.0, 0.0, 0.0, 0.0, 0.0, 0.0, 0.0, 0.0, 0.0, 0.0, 0.0, 0.0, 0.0, 0.0, 0.0, 0.0, 0.0, 0.0, 0.0, 0.0, 0.0, 0.0, 0.0, 0.0, 0.0, 0.0, 0.0, 0.0, 0.0, 0.0, 0.0, 0.0, 0.0, 0.0, 0.0, 0.0, 0.0, 0.0, 0.0, 0.0, 0.0, 0.0, 0.0, 0.0, 0.0, 0.0, 0.0, 0.0, 0.0, 0.0, 0.0, 0.0, 0.0, 0.0, 0.0, 0.0, 0.0, 0.0, 0.0, 0.0, 0.0, 0.0, 0.0, 0.0, 0.0, 0.0, 0.0, 0.0, 0.0, 0.0, 0.0, 0.0, 0.0, 0.0, 0.0, 0.0, 0.0, 0.0, 0.0, 0.0, 0.0, 0.0, 0.0, 0.0, 0.0, 0.0, 0.0, 0.0, 0.0, 0.0, 0.0, 0.0, 0.0, 0.0, 0.0, 0.0, 0.0, 0.0, 0.0, 0.0, 0.0, 0.0, 0.0, 0.0, 0.0, 0.0, 0.0, 0.0, 0.0, 0.0, 0.0, 0.0, 0.0, 0.0, 0.0, 0.0, 0.0, 0.0, 0.0, 0.0, 0.0, 0.0, 0.0, 0.0, 0.0, 0.0, 0.0, 0.0, 0.0, 0.0, 0.0, 0.0, 0.0, 0.0, 0.0, 0.0, 0.0, 0.0, 0.0, 0.0, 0.0, 0.0, 0.0, 0.0, 0.0, 0.0, 0.0, 0.0, 0.0, 0.0, 0.0, 0.0, 0.0, 0.0, 0.0, 0.0, 0.0, 0.0, 0.0, 0.0, 0.0, 0.0, 0.0, 0.0, 0.0, 0.0, 0.0, 0.0, 0.0, 0.0, 0.0, 0.0, 0.0, 0.0, 0.0, 0.0, 0.0, 0.0, 0.0, 0.0, 0.0, 0.0, 0.0, 0.0, 0.0, 0.0, 0.0, 0.0, 0.0, 0.0, 0.0, 0.0, 0.0, 0.0, 0.0, 0.0, 0.0, 0.0, 0.0, 0.0, 0.0, 0.0, 0.0, 0.0, 0.0, 0.0, 0.0, 0.0, 0.0, 0.0, 0.0, 0.0, 0.0, 0.0, 0.0, 0.0, 0.0, 0.0, 0.0, 0.0, 0.0, 0.0, 0.0, 0.0, 0.0, 0.0, 0.0, 0.0, 0.0, 0.0, 0.0, 0.0, 0.0, 0.0, 0.0, 0.0, 0.0, 0.0, 0.0, 0.0])
me_mesh_001.materials.append(mat_glass)
me_mesh_001.update()

# ---- objects
ob_root = bpy.data.objects.new('root', None)
ob_bile = bpy.data.objects.new('bile', me_mesh)
ob_glass = bpy.data.objects.new('glass', me_mesh_001)

# ---- transforms, parenting, visibility, modifiers, constraints
ob_root.location = (0.0, 0.0, 0.0)
ob_root.rotation_mode = 'QUATERNION'
ob_root.rotation_quaternion = (1.0, 0.0, 0.0, 0.0)
ob_root.empty_display_type = 'SINGLE_ARROW'
ob_root.empty_display_size = 0.5
ob_bile.parent = ob_root
ob_bile.location = (0.0, 0.0, 0.0)
ob_glass.parent = ob_root
ob_glass.location = (0.0, 0.0, 0.0)

# ---- collection membership
scene.collection.objects.link(ob_root)
scene.collection.objects.link(ob_bile)
scene.collection.objects.link(ob_glass)

# ---- scene / render settings (as saved in the file)
scene.frame_start = 1; scene.frame_end = 250; scene.frame_set(0)
scene.render.engine = 'BLENDER_EEVEE_NEXT'
scene.cycles.sampling_pattern = 'TABULATED_SOBOL'
scene.cycles.use_light_tree = False
scene.view_settings.view_transform = 'Filmic'
bpy.context.view_layer.update()

# ---- added for rendering (the .blend has no active camera and no usable light): camera, sun
cam_auto = bpy.data.cameras.new('AutoCamera')
cam_auto.lens = 50.0
cam_auto.sensor_width = 36.0
cam_auto.clip_end = 1000.0
ob_auto_camera = bpy.data.objects.new('AutoCamera', cam_auto)
scene.collection.objects.link(ob_auto_camera)
ob_auto_camera.location = (0.718735, -0.870769, 0.572872)
ob_auto_camera.rotation_euler = (1.09748, -7.21219e-08, 0.694738)
scene.camera = ob_auto_camera
light_auto_sun = bpy.data.lights.new('AutoSun', 'SUN')
light_auto_sun.energy = 3.0
light_auto_sun.angle = 0.0523599
ob_auto_sun = bpy.data.objects.new('AutoSun', light_auto_sun)
scene.collection.objects.link(ob_auto_sun)
ob_auto_sun.rotation_euler = (0.872665, 0.174533, 0.523599)
bpy.context.view_layer.update()
